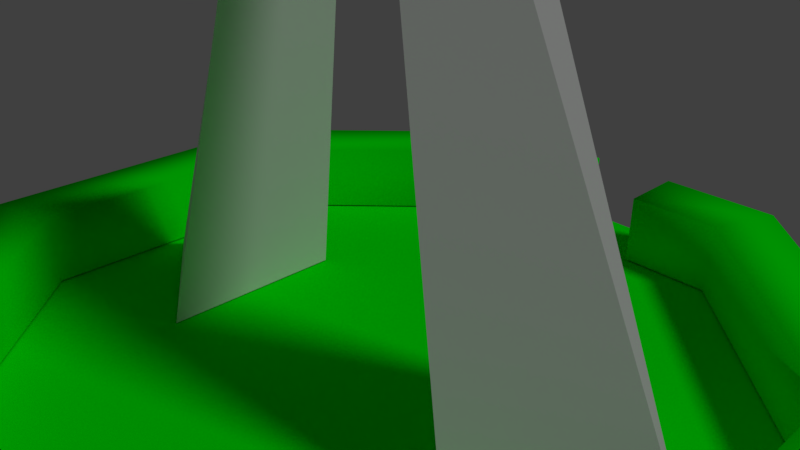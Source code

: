# Source: Monumento_aos_imigrantes_italianos.blend  (saved by Blender 2.79.0; exported with 4.5.12 LTS)
import bpy
from mathutils import Matrix  # noqa: F401  (used for matrix-valued properties, if any)

bpy.ops.wm.read_factory_settings(use_empty=True)
scene = bpy.context.scene
scene.name = 'Scene'

# ---- collections
col_collection_1 = bpy.data.collections.new('Collection 1'); scene.collection.children.link(col_collection_1)

# ---- materials (node trees are filled in below, after node groups)
mat_material = bpy.data.materials.new('Material')
mat_material.alpha_threshold = 0.0
mat_material.use_transparent_shadow = False
mat_material.diffuse_color = (0.0, 0.8, 0.001826, 1.0)
mat_material.roughness = 0.5
mat_material.specular_intensity = 0.06667
mat_material.line_color = (0.0, 0.0, 0.0, 1.0)
mat_material_001 = bpy.data.materials.new('Material.001')
mat_material_001.alpha_threshold = 0.0
mat_material_001.use_transparent_shadow = False
mat_material_001.roughness = 0.5
mat_material_001.specular_intensity = 0.25

# ---- material node trees

# ---- world
world_world = bpy.data.worlds.new('World'); scene.world = world_world
world_world.color = (0.05088, 0.05088, 0.05088)
world_world.use_sun_shadow = False
world_world.sun_shadow_jitter_overblur = 0.0
world_world.cycles.sampling_method = 'MANUAL'

# ---- cameras
cam_camera = bpy.data.cameras.new('Camera')
cam_camera.clip_end = 100.0
cam_camera.lens = 35.0
cam_camera.sensor_width = 32.0
cam_camera.sensor_height = 18.0
cam_camera.ortho_scale = 7.314
cam_camera.dof.focus_distance = 0.0
cam_camera.dof.aperture_fstop = 128.0

# ---- lights
light_lamp = bpy.data.lights.new('Lamp', 'SUN')
light_lamp.transmission_factor = 0.0
light_lamp.cutoff_distance = 30.0
light_lamp.angle = 0.1993
light_lamp.energy = 1.0
light_lamp.shadow_buffer_clip_start = 1.001
light_lamp.shadow_soft_size = 0.1
light_lamp.shadow_cascade_max_distance = 1000.0

# ---- meshes
me_cube = bpy.data.meshes.new('Cube')
me_cube.from_pydata([(2.738, 1.416, -1.714), (4.911, 0.001581, -1.714), (2.738, -1.413, -1.714), (0.2909, 0.339, 8.617), (0.2928, 0.00158, 9.346), (0.2909, -0.3358, 8.617), (2.548, -6.137, -1.708), (2.548, -6.137, -0.5933), (2.112, -5.088, -1.708), (2.112, -5.088, -0.5933), (0.003195, 0.0191, -1.729), (2.554, 6.171, -1.729), (0.7023, -6.137, -0.5933), (6.157, 2.564, -1.729), (0.7023, -6.137, -1.708), (6.153, -2.534, -1.729), (2.545, -6.136, -1.729), (0.7055, -5.088, -0.5933), (-2.553, -6.132, -1.729), (-6.155, -2.525, -1.729), (-6.151, 2.573, -1.729), (0.7055, -5.088, -1.708), (-2.543, 6.175, -1.729), (2.543, 6.137, -1.708), (2.543, 6.137, -0.5933), (2.108, 5.088, -1.708), (2.108, 5.088, -0.5933), (6.137, -2.543, -1.708), (6.137, -2.543, -0.5933), (5.088, -2.108, -1.708), (5.088, -2.108, -0.5933), (6.137, 2.548, -1.708), (6.137, 2.548, -0.5933), (5.088, 2.112, -1.708), (5.088, 2.112, -0.5933), (0.7012, 5.088, -1.708), (0.7012, 5.088, -0.5933), (0.6988, 6.137, -1.708), (0.6988, 6.137, -0.5933), (-2.738, -1.416, -1.714), (-4.911, -0.001581, -1.714), (-2.738, 1.413, -1.714), (-0.2909, -0.339, 8.617), (-0.2928, -0.00158, 9.346), (-0.2909, 0.3358, 8.617), (-2.548, 6.137, -1.708), (-2.548, 6.137, -0.5933), (-2.112, 5.088, -1.708), (-2.112, 5.088, -0.5933), (-0.7023, 6.137, -0.5933), (-0.7023, 6.137, -1.708), (-0.7055, 5.088, -0.5933), (-0.7055, 5.088, -1.708), (-2.543, -6.137, -1.708), (-2.543, -6.137, -0.5933), (-2.108, -5.088, -1.708), (-2.108, -5.088, -0.5933), (-6.137, 2.543, -1.708), (-6.137, 2.543, -0.5933), (-5.088, 2.108, -1.708), (-5.088, 2.108, -0.5933), (-6.137, -2.548, -1.708), (-6.137, -2.548, -0.5933), (-5.088, -2.112, -1.708), (-5.088, -2.112, -0.5933), (-0.7012, -5.088, -1.708), (-0.7012, -5.088, -0.5933), (-0.6988, -6.137, -1.708), (-0.6988, -6.137, -0.5933)], [], [(3, 0, 2, 5), (3, 5, 4), (0, 3, 4, 1), (1, 4, 5, 2), (21, 17, 9, 8), (16, 15, 10), (18, 16, 10), (19, 18, 10), (9, 17, 12, 7), (20, 19, 10), (22, 20, 10), (11, 22, 10), (13, 11, 10), (15, 13, 10), (6, 7, 12, 14), (7, 6, 27, 28), (37, 38, 24, 23), (36, 26, 24, 38), (29, 30, 34, 33), (31, 32, 28, 27), (34, 30, 28, 32), (25, 33, 34, 26), (26, 34, 32, 24), (24, 32, 31, 23), (7, 28, 30, 9), (9, 30, 29, 8), (25, 26, 36, 35), (12, 17, 21, 14), (36, 38, 37, 35), (42, 39, 41, 44), (42, 44, 43), (39, 42, 43, 40), (40, 43, 44, 41), (52, 51, 48, 47), (48, 51, 49, 46), (45, 46, 49, 50), (46, 45, 57, 58), (67, 68, 54, 53), (66, 56, 54, 68), (59, 60, 64, 63), (61, 62, 58, 57), (64, 60, 58, 62), (55, 63, 64, 56), (56, 64, 62, 54), (54, 62, 61, 53), (46, 58, 60, 48), (48, 60, 59, 47), (55, 56, 66, 65), (49, 51, 52, 50), (66, 68, 67, 65)])
me_cube.polygons.foreach_set('use_smooth', [0, 0, 0, 0, 1, 1, 1, 1, 1, 1, 1, 1, 1, 1, 1, 1, 1, 1, 1, 1, 1, 1, 1, 1, 1, 1, 1, 1, 1, 0, 0, 0, 0, 1, 1, 1, 1, 1, 1, 1, 1, 1, 1, 1, 1, 1, 1, 1, 1, 1])
me_cube.polygons.foreach_set('material_index', [1, 1, 1, 1, 0, 0, 0, 0, 0, 0, 0, 0, 0, 0, 0, 0, 0, 0, 0, 0, 0, 0, 0, 0, 0, 0, 0, 0, 0, 1, 1, 1, 1, 0, 0, 0, 0, 0, 0, 0, 0, 0, 0, 0, 0, 0, 0, 0, 0, 0])
_uv = me_cube.uv_layers.new(name='UVMap')
_uv.uv.foreach_set('vector', [0.7317, 0.3899, 0.6927, 0.005497, 0.7951, 0.005497, 0.7561, 0.3899, 0.7317, 0.3899, 0.7561, 0.3899, 0.7439, 0.4163, 0.8885, 0.04545, 0.7802, 0.4163, 0.7621, 0.439, 0.8029, 0.00704, 0.8029, 0.007043, 0.7621, 0.439, 0.7802, 0.4163, 0.8885, 0.04545, 0.8957, 0.1463, 0.9287, 0.1463, 0.9287, 0.1936, 0.8957, 0.1936, 0.3303, 0.1973, 0.4155, 0.2825, 0.2701, 0.3428, 0.2097, 0.1973, 0.3303, 0.1973, 0.2701, 0.3428, 0.1245, 0.2826, 0.2097, 0.1973, 0.2701, 0.3428, 0.9287, 0.1936, 0.9287, 0.1463, 0.9599, 0.1462, 0.9599, 0.1936, 0.1245, 0.4031, 0.1245, 0.2826, 0.2701, 0.3428, 0.2097, 0.4884, 0.1245, 0.4031, 0.2701, 0.3428, 0.3303, 0.4884, 0.2097, 0.4884, 0.2701, 0.3428, 0.4155, 0.4031, 0.3303, 0.4884, 0.2701, 0.3428, 0.4155, 0.2825, 0.4155, 0.4031, 0.2701, 0.3428, 0.9915, 0.1936, 0.9599, 0.1936, 0.9599, 0.1462, 0.9915, 0.1462, 0.9599, 0.008419, 0.9915, 0.008419, 0.9915, 0.1463, 0.9599, 0.1463, 0.9912, 0.1465, 0.9596, 0.1465, 0.9596, 0.1936, 0.9912, 0.1936, 0.9285, 0.1466, 0.9285, 0.1936, 0.9596, 0.1936, 0.9596, 0.1465, 0.8957, 0.008419, 0.9288, 0.008419, 0.9288, 0.1463, 0.8957, 0.1463, 0.9915, 0.1463, 0.9599, 0.1463, 0.9599, 0.008419, 0.9915, 0.008419, 0.9288, 0.1463, 0.9288, 0.008419, 0.9599, 0.008419, 0.9599, 0.1463, 0.8957, 0.1463, 0.8957, 0.008419, 0.9288, 0.008419, 0.9287, 0.1463, 0.9287, 0.1463, 0.9288, 0.008419, 0.9599, 0.008419, 0.9599, 0.1463, 0.9599, 0.1463, 0.9599, 0.008419, 0.9915, 0.008419, 0.9915, 0.1463, 0.9599, 0.008419, 0.9599, 0.1463, 0.9287, 0.1463, 0.9288, 0.008419, 0.9288, 0.008419, 0.9287, 0.1463, 0.8957, 0.1463, 0.8957, 0.008419, 0.8954, 0.1936, 0.9285, 0.1936, 0.9285, 0.1466, 0.8954, 0.1466, 0.9599, 0.2314, 0.9599, 0.1936, 0.9915, 0.1936, 0.9915, 0.2314, 0.9596, 0.2314, 0.9596, 0.1936, 0.9912, 0.1936, 0.9912, 0.2314, 0.7317, 0.3899, 0.6927, 0.005497, 0.7951, 0.005497, 0.7561, 0.3899, 0.7317, 0.3899, 0.7561, 0.3899, 0.7439, 0.4163, 0.8885, 0.04545, 0.7802, 0.4163, 0.7621, 0.439, 0.8029, 0.00704, 0.8029, 0.007043, 0.7621, 0.439, 0.7802, 0.4163, 0.8885, 0.04545, 0.8957, 0.1463, 0.9287, 0.1463, 0.9287, 0.1936, 0.8957, 0.1936, 0.9287, 0.1936, 0.9287, 0.1463, 0.9599, 0.1462, 0.9599, 0.1936, 0.9915, 0.1936, 0.9599, 0.1936, 0.9599, 0.1462, 0.9915, 0.1462, 0.9599, 0.008419, 0.9915, 0.008419, 0.9915, 0.1463, 0.9599, 0.1463, 0.9912, 0.1465, 0.9596, 0.1465, 0.9596, 0.1936, 0.9912, 0.1936, 0.9285, 0.1466, 0.9285, 0.1936, 0.9596, 0.1936, 0.9596, 0.1465, 0.8957, 0.008419, 0.9288, 0.008419, 0.9288, 0.1463, 0.8957, 0.1463, 0.9915, 0.1463, 0.9599, 0.1463, 0.9599, 0.008419, 0.9915, 0.008419, 0.9288, 0.1463, 0.9288, 0.008419, 0.9599, 0.008419, 0.9599, 0.1463, 0.8957, 0.1463, 0.8957, 0.008419, 0.9288, 0.008419, 0.9287, 0.1463, 0.9287, 0.1463, 0.9288, 0.008419, 0.9599, 0.008419, 0.9599, 0.1463, 0.9599, 0.1463, 0.9599, 0.008419, 0.9915, 0.008419, 0.9915, 0.1463, 0.9599, 0.008419, 0.9599, 0.1463, 0.9287, 0.1463, 0.9288, 0.008419, 0.9288, 0.008419, 0.9287, 0.1463, 0.8957, 0.1463, 0.8957, 0.008419, 0.8954, 0.1936, 0.9285, 0.1936, 0.9285, 0.1466, 0.8954, 0.1466, 0.9599, 0.2314, 0.9599, 0.1936, 0.9915, 0.1936, 0.9915, 0.2314, 0.9596, 0.2314, 0.9596, 0.1936, 0.9912, 0.1936, 0.9912, 0.2314])
me_cube.materials.append(mat_material)
me_cube.materials.append(mat_material_001)
me_cube.use_remesh_preserve_volume = False
me_cube.use_remesh_preserve_attributes = False
me_cube.use_mirror_vertex_groups = False
me_cube.update()

# ---- objects
ob_cube = bpy.data.objects.new('Cube', me_cube)
ob_lamp = bpy.data.objects.new('Lamp', light_lamp)
ob_camera = bpy.data.objects.new('Camera', cam_camera)

# ---- transforms, parenting, visibility, modifiers, constraints
ob_cube.location = (0.0, 0.0, 0.0)
ob_cube.lock_rotations_4d = False
ob_cube.empty_display_type = 'ARROWS'
ob_cube.lineart.crease_threshold = 0.0
ob_lamp.location = (4.076, 1.005, 5.904)
ob_lamp.rotation_euler = (0.6503, 0.05522, 1.866)
ob_lamp.lock_rotations_4d = False
ob_lamp.empty_display_type = 'ARROWS'
ob_lamp.color = (0.0, 0.0, 0.0, 0.0)
ob_lamp.lineart.crease_threshold = 0.0
ob_camera.location = (7.481, -6.508, 5.344)
ob_camera.rotation_euler = (1.109, 0.0, 0.8149)
ob_camera.lock_rotations_4d = False
ob_camera.empty_display_type = 'ARROWS'
ob_camera.color = (0.0, 0.0, 0.0, 0.0)
ob_camera.display_type = 'WIRE'
ob_camera.lineart.crease_threshold = 0.0

# ---- collection membership
col_collection_1.objects.link(ob_cube)
col_collection_1.objects.link(ob_lamp)
col_collection_1.objects.link(ob_camera)

# ---- scene / render settings (as saved in the file)
scene.camera = ob_camera
scene.frame_start = 1; scene.frame_end = 250; scene.frame_set(1)
scene.render.engine = 'BLENDER_EEVEE_NEXT'
scene.render.resolution_percentage = 50
scene.render.dither_intensity = 0.0
scene.cycles.use_denoising = False
scene.cycles.samples = 128
scene.cycles.sampling_pattern = 'TABULATED_SOBOL'
scene.cycles.use_adaptive_sampling = False
scene.cycles.use_light_tree = False
scene.cycles.blur_glossy = 0.0
scene.cycles.sample_clamp_indirect = 0.0
scene.view_settings.view_transform = 'Standard'
bpy.context.view_layer.update()
